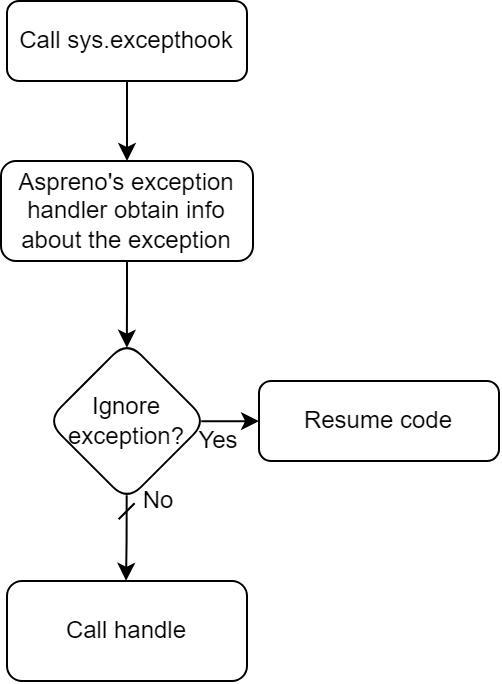

The diagram above was exported from draw.io. Its source (the exported page's mxGraphModel, read from the mxfile embedded in the PNG):
<mxGraphModel dx="854" dy="454" grid="1" gridSize="10" guides="1" tooltips="1" connect="1" arrows="1" fold="1" page="1" pageScale="1" pageWidth="827" pageHeight="1169" math="0" shadow="0">
  <root>
    <mxCell id="0" />
    <mxCell id="1" parent="0" />
    <mxCell id="wAjjo3Aw0Xu7d6dgSzAi-3" value="" style="edgeStyle=orthogonalEdgeStyle;rounded=0;orthogonalLoop=1;jettySize=auto;html=1;entryX=0.5;entryY=0;entryDx=0;entryDy=0;exitX=0.5;exitY=1;exitDx=0;exitDy=0;" edge="1" parent="1" source="wAjjo3Aw0Xu7d6dgSzAi-1" target="wAjjo3Aw0Xu7d6dgSzAi-2">
      <mxGeometry relative="1" as="geometry" />
    </mxCell>
    <mxCell id="wAjjo3Aw0Xu7d6dgSzAi-1" value="Call sys.excepthook" style="rounded=1;whiteSpace=wrap;html=1;" vertex="1" parent="1">
      <mxGeometry x="354" width="120" height="40" as="geometry" />
    </mxCell>
    <mxCell id="wAjjo3Aw0Xu7d6dgSzAi-7" value="" style="edgeStyle=orthogonalEdgeStyle;rounded=0;orthogonalLoop=1;jettySize=auto;html=1;entryX=0.499;entryY=0.042;entryDx=0;entryDy=0;entryPerimeter=0;exitX=0.5;exitY=1;exitDx=0;exitDy=0;" edge="1" parent="1" source="wAjjo3Aw0Xu7d6dgSzAi-2" target="wAjjo3Aw0Xu7d6dgSzAi-6">
      <mxGeometry relative="1" as="geometry" />
    </mxCell>
    <mxCell id="wAjjo3Aw0Xu7d6dgSzAi-2" value="Aspreno's exception handler obtain info about the exception" style="whiteSpace=wrap;html=1;rounded=1;" vertex="1" parent="1">
      <mxGeometry x="351" y="80" width="126" height="50" as="geometry" />
    </mxCell>
    <mxCell id="wAjjo3Aw0Xu7d6dgSzAi-9" value="" style="edgeStyle=orthogonalEdgeStyle;rounded=0;orthogonalLoop=1;jettySize=auto;html=1;entryX=0.496;entryY=-0.002;entryDx=0;entryDy=0;entryPerimeter=0;exitX=0.498;exitY=0.964;exitDx=0;exitDy=0;exitPerimeter=0;startArrow=dash;startFill=0;" edge="1" parent="1" source="wAjjo3Aw0Xu7d6dgSzAi-6" target="wAjjo3Aw0Xu7d6dgSzAi-8">
      <mxGeometry relative="1" as="geometry">
        <mxPoint x="420" y="280" as="sourcePoint" />
        <mxPoint x="410" y="300" as="targetPoint" />
        <Array as="points" />
      </mxGeometry>
    </mxCell>
    <mxCell id="wAjjo3Aw0Xu7d6dgSzAi-11" value="" style="edgeStyle=orthogonalEdgeStyle;rounded=0;orthogonalLoop=1;jettySize=auto;html=1;exitX=0.964;exitY=0.501;exitDx=0;exitDy=0;exitPerimeter=0;entryX=0;entryY=0.5;entryDx=0;entryDy=0;" edge="1" parent="1" source="wAjjo3Aw0Xu7d6dgSzAi-6" target="wAjjo3Aw0Xu7d6dgSzAi-10">
      <mxGeometry relative="1" as="geometry" />
    </mxCell>
    <mxCell id="wAjjo3Aw0Xu7d6dgSzAi-6" value="Ignore exception?" style="rhombus;whiteSpace=wrap;html=1;rounded=1;" vertex="1" parent="1">
      <mxGeometry x="374" y="170" width="80" height="80" as="geometry" />
    </mxCell>
    <mxCell id="wAjjo3Aw0Xu7d6dgSzAi-8" value="Call handle" style="whiteSpace=wrap;html=1;rounded=1;" vertex="1" parent="1">
      <mxGeometry x="354" y="290" width="120" height="50" as="geometry" />
    </mxCell>
    <mxCell id="wAjjo3Aw0Xu7d6dgSzAi-10" value="Resume code" style="whiteSpace=wrap;html=1;rounded=1;" vertex="1" parent="1">
      <mxGeometry x="480" y="190" width="120" height="40" as="geometry" />
    </mxCell>
    <mxCell id="wAjjo3Aw0Xu7d6dgSzAi-12" value="Yes" style="text;html=1;strokeColor=none;fillColor=none;align=center;verticalAlign=middle;whiteSpace=wrap;rounded=0;" vertex="1" parent="1">
      <mxGeometry x="450" y="210" width="20" height="20" as="geometry" />
    </mxCell>
    <mxCell id="wAjjo3Aw0Xu7d6dgSzAi-13" value="No" style="text;html=1;strokeColor=none;fillColor=none;align=center;verticalAlign=middle;whiteSpace=wrap;rounded=0;" vertex="1" parent="1">
      <mxGeometry x="420" y="240" width="20" height="20" as="geometry" />
    </mxCell>
  </root>
</mxGraphModel>